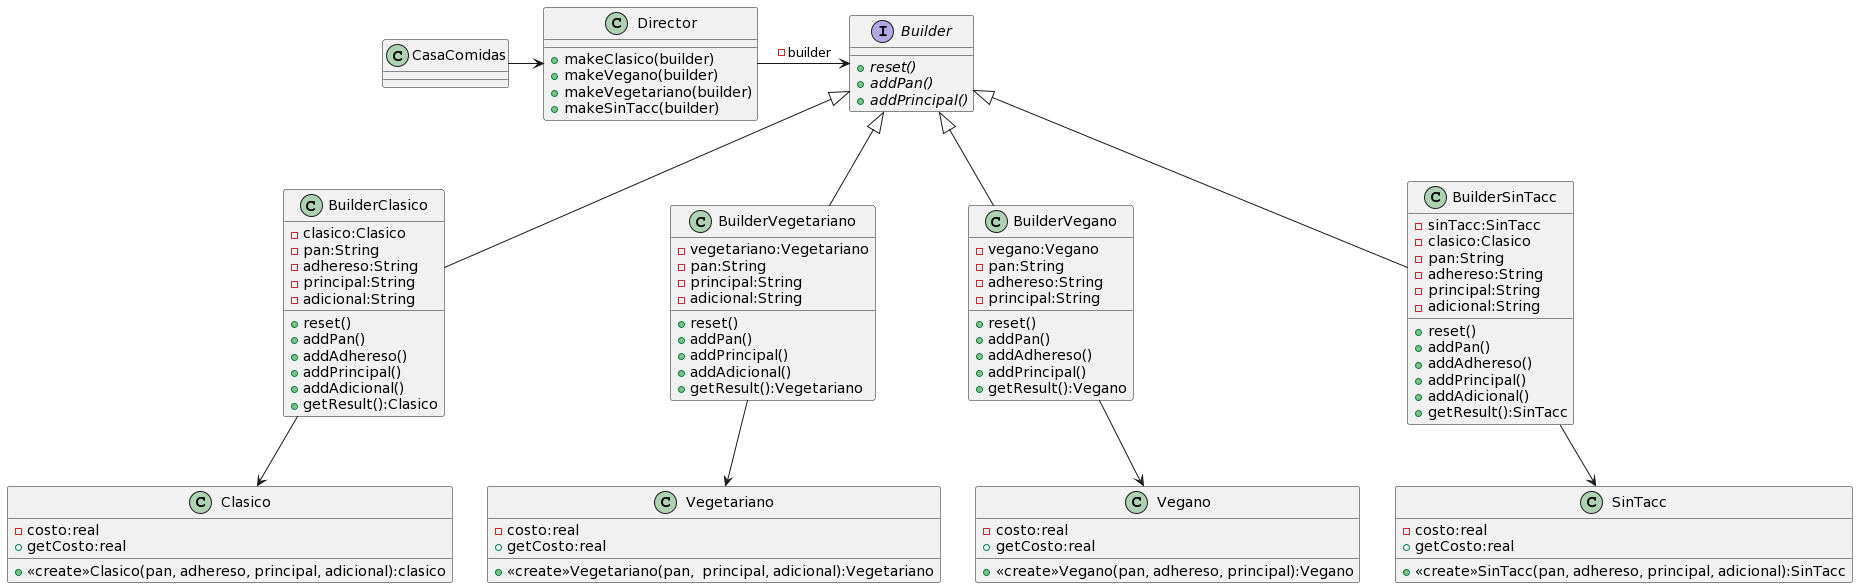

The diagram above was rendered by PlantUML. Its source (embedded in the PNG):
@startuml
CasaComidas -> Director
Director -> Builder:-builder
Builder <|-- BuilderClasico
Builder <|-- BuilderVegetariano
Builder <|-- BuilderVegano
Builder <|-- BuilderSinTacc
BuilderClasico --> Clasico
BuilderVegetariano --> Vegetariano
BuilderVegano --> Vegano
BuilderSinTacc --> SinTacc

class Director{
 +makeClasico(builder)
 +makeVegano(builder)
 +makeVegetariano(builder)
 +makeSinTacc(builder)
}
interface Builder{
  +{abstract}reset()
  +{abstract}addPan()
  +{abstract}addPrincipal()
}
class BuilderClasico{
  -clasico:Clasico
  -pan:String
  -adhereso:String
  -principal:String
  -adicional:String
  +reset()
  +addPan()
  +addAdhereso()
  +addPrincipal()
  +addAdicional()
  +getResult():Clasico
}
class BuilderVegetariano{
  -vegetariano:Vegetariano
  -pan:String
  -principal:String
  -adicional:String
  +reset()
  +addPan()
  +addPrincipal()
  +addAdicional()
  +getResult():Vegetariano
}
class BuilderVegano{
  -vegano:Vegano
  -pan:String
  -adhereso:String
  -principal:String
  +reset()
  +addPan()
  +addAdhereso()
  +addPrincipal()
  +getResult():Vegano
}
class BuilderSinTacc{
  -sinTacc:SinTacc
  -clasico:Clasico
  -pan:String
  -adhereso:String
  -principal:String
  -adicional:String
  +reset()
  +addPan()
  +addAdhereso()
  +addPrincipal()
  +addAdicional()
  +getResult():SinTacc
}
class Clasico{
 -costo:real
 +<<create>>Clasico(pan, adhereso, principal, adicional):clasico
 +getCosto:real
}
class Vegetariano{
 -costo:real
 +<<create>>Vegetariano(pan,  principal, adicional):Vegetariano
 +getCosto:real
}
class Vegano{
 -costo:real
 +<<create>>Vegano(pan, adhereso, principal):Vegano
 +getCosto:real
}
class SinTacc{
 -costo:real
 +<<create>>SinTacc(pan, adhereso, principal, adicional):SinTacc
 +getCosto:real
}
@enduml